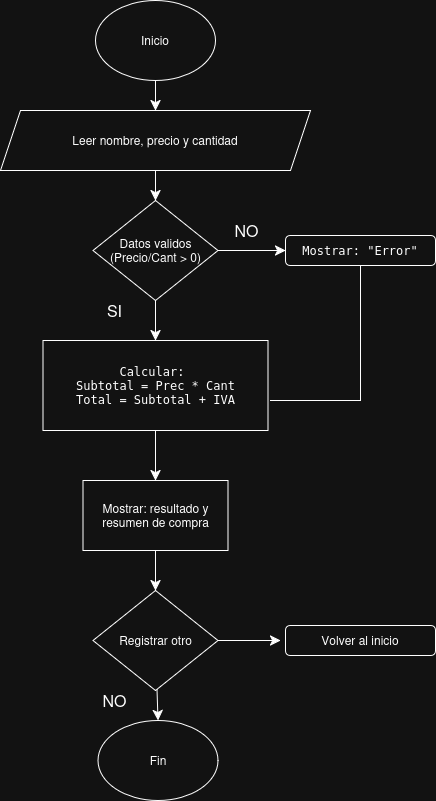

The diagram above was exported from draw.io. Its source (the exported page's mxGraphModel, read from the mxfile embedded in the PNG):
<mxGraphModel dx="1613" dy="996" grid="1" gridSize="10" guides="1" tooltips="1" connect="1" arrows="1" fold="1" page="1" pageScale="1" pageWidth="827" pageHeight="1169" math="0" shadow="0">
  <root>
    <mxCell id="0" />
    <mxCell id="1" parent="0" />
    <mxCell id="rngTFxxj-VNFPpwKzzlS-20" edge="1" parent="1" source="rngTFxxj-VNFPpwKzzlS-1" style="edgeStyle=none;curved=1;rounded=0;orthogonalLoop=1;jettySize=auto;html=1;exitX=0.5;exitY=1;exitDx=0;exitDy=0;fontSize=12;startSize=8;endSize=8;">
      <mxGeometry relative="1" as="geometry">
        <mxPoint x="405" y="120" as="targetPoint" />
      </mxGeometry>
    </mxCell>
    <mxCell id="rngTFxxj-VNFPpwKzzlS-1" parent="1" style="ellipse;whiteSpace=wrap;html=1;" value="&lt;div&gt;Inicio&lt;/div&gt;" vertex="1">
      <mxGeometry height="80" width="120" x="345" y="10" as="geometry" />
    </mxCell>
    <mxCell id="rngTFxxj-VNFPpwKzzlS-21" edge="1" parent="1" source="rngTFxxj-VNFPpwKzzlS-2" style="edgeStyle=none;curved=1;rounded=0;orthogonalLoop=1;jettySize=auto;html=1;exitX=0.5;exitY=1;exitDx=0;exitDy=0;entryX=0.5;entryY=0;entryDx=0;entryDy=0;fontSize=12;startSize=8;endSize=8;" target="rngTFxxj-VNFPpwKzzlS-15">
      <mxGeometry relative="1" as="geometry" />
    </mxCell>
    <mxCell id="rngTFxxj-VNFPpwKzzlS-2" parent="1" style="shape=parallelogram;perimeter=parallelogramPerimeter;whiteSpace=wrap;html=1;fixedSize=1;" value="Leer nombre, precio y cantidad" vertex="1">
      <mxGeometry height="60" width="310" x="250" y="120" as="geometry" />
    </mxCell>
    <mxCell id="rngTFxxj-VNFPpwKzzlS-35" edge="1" parent="1" source="rngTFxxj-VNFPpwKzzlS-5" style="edgeStyle=none;curved=1;rounded=0;orthogonalLoop=1;jettySize=auto;html=1;exitX=0.5;exitY=1;exitDx=0;exitDy=0;entryX=0.5;entryY=0;entryDx=0;entryDy=0;fontSize=12;startSize=8;endSize=8;" target="rngTFxxj-VNFPpwKzzlS-31">
      <mxGeometry relative="1" as="geometry" />
    </mxCell>
    <mxCell id="rngTFxxj-VNFPpwKzzlS-5" parent="1" style="rounded=0;whiteSpace=wrap;html=1;" value="Mostrar: resultado y resumen de compra" vertex="1">
      <mxGeometry height="70" width="145" x="332.5" y="490" as="geometry" />
    </mxCell>
    <mxCell id="rngTFxxj-VNFPpwKzzlS-7" parent="1" style="ellipse;whiteSpace=wrap;html=1;" value="&lt;div&gt;Fin&lt;/div&gt;" vertex="1">
      <mxGeometry height="80" width="120" x="347.5" y="730" as="geometry" />
    </mxCell>
    <mxCell id="rngTFxxj-VNFPpwKzzlS-17" edge="1" parent="1" source="rngTFxxj-VNFPpwKzzlS-15" style="edgeStyle=none;curved=1;rounded=0;orthogonalLoop=1;jettySize=auto;html=1;entryX=0;entryY=0.5;entryDx=0;entryDy=0;fontSize=12;startSize=8;endSize=8;" target="rngTFxxj-VNFPpwKzzlS-16">
      <mxGeometry relative="1" as="geometry" />
    </mxCell>
    <mxCell id="rngTFxxj-VNFPpwKzzlS-22" edge="1" parent="1" source="rngTFxxj-VNFPpwKzzlS-15" style="edgeStyle=none;curved=1;rounded=0;orthogonalLoop=1;jettySize=auto;html=1;exitX=0.5;exitY=1;exitDx=0;exitDy=0;entryX=0.5;entryY=0;entryDx=0;entryDy=0;fontSize=12;startSize=8;endSize=8;" target="rngTFxxj-VNFPpwKzzlS-18">
      <mxGeometry relative="1" as="geometry" />
    </mxCell>
    <mxCell id="rngTFxxj-VNFPpwKzzlS-15" parent="1" style="rhombus;whiteSpace=wrap;html=1;" value="&lt;div&gt;Datos validos&lt;/div&gt;&lt;div&gt;(Precio/Cant &amp;gt; 0)&lt;/div&gt;" vertex="1">
      <mxGeometry height="100" width="125" x="342.5" y="210" as="geometry" />
    </mxCell>
    <mxCell id="rngTFxxj-VNFPpwKzzlS-16" parent="1" style="rounded=1;whiteSpace=wrap;html=1;" value="&lt;pre&gt;&lt;code&gt;&lt;span class=&quot;undefined&quot; aria-owns=&quot;action-menu-parent-container&quot;&gt;Mostrar: &quot;Error&quot;&lt;/span&gt;&lt;/code&gt;&lt;/pre&gt;" vertex="1">
      <mxGeometry height="30" width="150" x="535" y="245" as="geometry" />
    </mxCell>
    <mxCell id="rngTFxxj-VNFPpwKzzlS-23" edge="1" parent="1" source="rngTFxxj-VNFPpwKzzlS-18" style="edgeStyle=none;curved=1;rounded=0;orthogonalLoop=1;jettySize=auto;html=1;exitX=0.5;exitY=1;exitDx=0;exitDy=0;entryX=0.5;entryY=0;entryDx=0;entryDy=0;fontSize=12;startSize=8;endSize=8;" target="rngTFxxj-VNFPpwKzzlS-5">
      <mxGeometry relative="1" as="geometry" />
    </mxCell>
    <mxCell id="rngTFxxj-VNFPpwKzzlS-18" parent="1" style="rounded=0;whiteSpace=wrap;html=1;" value="&lt;pre&gt;&lt;code&gt;&lt;span class=&quot;undefined&quot; aria-owns=&quot;action-menu-parent-container&quot;&gt;Calcular: &lt;br&gt;  Subtotal = Prec * Cant  &lt;br&gt;    Total = Subtotal + IVA    &lt;/span&gt;&lt;/code&gt;&lt;/pre&gt;" vertex="1">
      <mxGeometry height="90" width="225" x="292.5" y="350" as="geometry" />
    </mxCell>
    <mxCell id="rngTFxxj-VNFPpwKzzlS-19" edge="1" parent="1" source="rngTFxxj-VNFPpwKzzlS-2" style="edgeStyle=none;curved=1;rounded=0;orthogonalLoop=1;jettySize=auto;html=1;entryX=0.5;entryY=0;entryDx=0;entryDy=0;fontSize=12;startSize=8;endSize=8;" target="rngTFxxj-VNFPpwKzzlS-2">
      <mxGeometry relative="1" as="geometry" />
    </mxCell>
    <mxCell id="rngTFxxj-VNFPpwKzzlS-25" edge="1" parent="1" style="endArrow=none;html=1;rounded=0;fontSize=12;startSize=8;endSize=8;curved=1;entryX=0.5;entryY=1;entryDx=0;entryDy=0;" target="rngTFxxj-VNFPpwKzzlS-16" value="">
      <mxGeometry height="50" relative="1" width="50" as="geometry">
        <mxPoint x="610" y="410" as="sourcePoint" />
        <mxPoint x="520" y="370" as="targetPoint" />
      </mxGeometry>
    </mxCell>
    <mxCell id="rngTFxxj-VNFPpwKzzlS-26" edge="1" parent="1" style="endArrow=none;html=1;rounded=0;fontSize=12;startSize=8;endSize=8;curved=1;" value="">
      <mxGeometry height="50" relative="1" width="50" as="geometry">
        <mxPoint x="520" y="410" as="sourcePoint" />
        <mxPoint x="610" y="410" as="targetPoint" />
      </mxGeometry>
    </mxCell>
    <mxCell id="rngTFxxj-VNFPpwKzzlS-27" parent="1" style="text;html=1;whiteSpace=wrap;strokeColor=none;fillColor=none;align=center;verticalAlign=middle;rounded=0;fontSize=16;" value="&lt;div&gt;NO&lt;/div&gt;" vertex="1">
      <mxGeometry height="20" width="42.5" x="475" y="230" as="geometry" />
    </mxCell>
    <mxCell id="rngTFxxj-VNFPpwKzzlS-30" parent="1" style="text;html=1;whiteSpace=wrap;strokeColor=none;fillColor=none;align=center;verticalAlign=middle;rounded=0;fontSize=16;" value="&lt;div&gt;SI&lt;/div&gt;" vertex="1">
      <mxGeometry height="20" width="42.5" x="342.5" y="310" as="geometry" />
    </mxCell>
    <mxCell id="rngTFxxj-VNFPpwKzzlS-34" edge="1" parent="1" source="rngTFxxj-VNFPpwKzzlS-31" style="edgeStyle=none;curved=1;rounded=0;orthogonalLoop=1;jettySize=auto;html=1;entryX=0.5;entryY=0;entryDx=0;entryDy=0;fontSize=12;startSize=8;endSize=8;" target="rngTFxxj-VNFPpwKzzlS-7">
      <mxGeometry relative="1" as="geometry" />
    </mxCell>
    <mxCell id="rngTFxxj-VNFPpwKzzlS-36" edge="1" parent="1" source="rngTFxxj-VNFPpwKzzlS-31" style="edgeStyle=none;curved=1;rounded=0;orthogonalLoop=1;jettySize=auto;html=1;exitX=1;exitY=0.5;exitDx=0;exitDy=0;fontSize=12;startSize=8;endSize=8;">
      <mxGeometry relative="1" as="geometry">
        <mxPoint x="530" y="650" as="targetPoint" />
      </mxGeometry>
    </mxCell>
    <mxCell id="rngTFxxj-VNFPpwKzzlS-31" parent="1" style="rhombus;whiteSpace=wrap;html=1;" value="Registrar otro" vertex="1">
      <mxGeometry height="100" width="125" x="342.5" y="600" as="geometry" />
    </mxCell>
    <mxCell id="rngTFxxj-VNFPpwKzzlS-32" parent="1" style="text;html=1;whiteSpace=wrap;strokeColor=none;fillColor=none;align=center;verticalAlign=middle;rounded=0;fontSize=16;" value="&lt;div&gt;NO&lt;/div&gt;" vertex="1">
      <mxGeometry height="20" width="42.5" x="342.5" y="700" as="geometry" />
    </mxCell>
    <mxCell id="rngTFxxj-VNFPpwKzzlS-38" parent="1" style="rounded=1;whiteSpace=wrap;html=1;" value="Volver al inicio" vertex="1">
      <mxGeometry height="30" width="150" x="535" y="635" as="geometry" />
    </mxCell>
  </root>
</mxGraphModel>